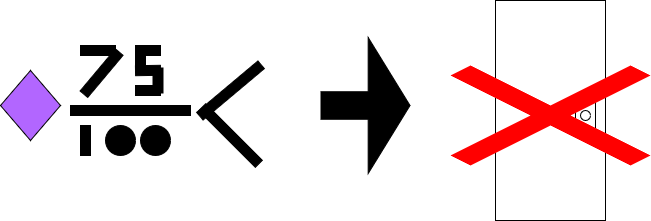

The diagram above was exported from draw.io. Its source (the exported page's mxGraphModel, read from the mxfile embedded in the PNG):
<mxGraphModel dx="1195" dy="628" grid="1" gridSize="10" guides="1" tooltips="1" connect="1" arrows="1" fold="1" page="1" pageScale="1" pageWidth="850" pageHeight="1100" math="0" shadow="0">
  <root>
    <mxCell id="0" />
    <mxCell id="1" parent="0" />
    <mxCell id="LuSVn9MdLYk43k7oE1CD-3" value="" style="rounded=0;whiteSpace=wrap;html=1;" vertex="1" parent="1">
      <mxGeometry x="515" y="245" width="110" height="220" as="geometry" />
    </mxCell>
    <mxCell id="LuSVn9MdLYk43k7oE1CD-5" value="" style="rounded=0;whiteSpace=wrap;html=1;" vertex="1" parent="1">
      <mxGeometry x="595" y="345" width="20" height="30" as="geometry" />
    </mxCell>
    <mxCell id="LuSVn9MdLYk43k7oE1CD-4" value="" style="ellipse;whiteSpace=wrap;html=1;aspect=fixed;" vertex="1" parent="1">
      <mxGeometry x="600" y="355" width="10" height="10" as="geometry" />
    </mxCell>
    <mxCell id="LuSVn9MdLYk43k7oE1CD-6" value="" style="shape=mxgraph.mockup.markup.redX;fillColor=#ff0000;html=1;shadow=0;whiteSpace=wrap;strokeColor=none;" vertex="1" parent="1">
      <mxGeometry x="470" y="310" width="200" height="100" as="geometry" />
    </mxCell>
    <mxCell id="LuSVn9MdLYk43k7oE1CD-7" value="" style="rounded=0;whiteSpace=wrap;html=1;fillColor=#000000;" vertex="1" parent="1">
      <mxGeometry x="90" y="350" width="120" height="10" as="geometry" />
    </mxCell>
    <mxCell id="LuSVn9MdLYk43k7oE1CD-9" value="" style="rounded=0;whiteSpace=wrap;html=1;fillColor=#000000;" vertex="1" parent="1">
      <mxGeometry x="100" y="370" width="10" height="30" as="geometry" />
    </mxCell>
    <mxCell id="LuSVn9MdLYk43k7oE1CD-11" value="" style="ellipse;whiteSpace=wrap;html=1;aspect=fixed;fillColor=#000000;" vertex="1" parent="1">
      <mxGeometry x="160" y="370" width="30" height="30" as="geometry" />
    </mxCell>
    <mxCell id="LuSVn9MdLYk43k7oE1CD-12" value="" style="rounded=0;whiteSpace=wrap;html=1;fillColor=#000000;" vertex="1" parent="1">
      <mxGeometry x="155" y="290" width="25" height="10" as="geometry" />
    </mxCell>
    <mxCell id="LuSVn9MdLYk43k7oE1CD-14" value="" style="rounded=0;whiteSpace=wrap;html=1;rotation=90;fillColor=#000000;" vertex="1" parent="1">
      <mxGeometry x="147.5" y="300" width="25" height="10" as="geometry" />
    </mxCell>
    <mxCell id="LuSVn9MdLYk43k7oE1CD-15" value="" style="rounded=0;whiteSpace=wrap;html=1;rotation=-1;fillColor=#000000;" vertex="1" parent="1">
      <mxGeometry x="155" y="310" width="25" height="10" as="geometry" />
    </mxCell>
    <mxCell id="LuSVn9MdLYk43k7oE1CD-21" value="" style="rounded=0;whiteSpace=wrap;html=1;rotation=90;fillColor=#000000;" vertex="1" parent="1">
      <mxGeometry x="165" y="320" width="25" height="10" as="geometry" />
    </mxCell>
    <mxCell id="LuSVn9MdLYk43k7oE1CD-22" value="" style="rounded=0;whiteSpace=wrap;html=1;rotation=0;fillColor=#000000;" vertex="1" parent="1">
      <mxGeometry x="155" y="330" width="25" height="10" as="geometry" />
    </mxCell>
    <mxCell id="LuSVn9MdLYk43k7oE1CD-23" value="" style="ellipse;whiteSpace=wrap;html=1;aspect=fixed;fillColor=#000000;" vertex="1" parent="1">
      <mxGeometry x="125" y="370" width="30" height="30" as="geometry" />
    </mxCell>
    <mxCell id="LuSVn9MdLYk43k7oE1CD-27" value="" style="rounded=0;whiteSpace=wrap;html=1;fillColor=#000000;" vertex="1" parent="1">
      <mxGeometry x="100" y="290" width="35" height="10" as="geometry" />
    </mxCell>
    <mxCell id="LuSVn9MdLYk43k7oE1CD-28" value="" style="rounded=0;whiteSpace=wrap;html=1;rotation=-50;fillColor=#000000;" vertex="1" parent="1">
      <mxGeometry x="93.57" y="312.66" width="55" height="10" as="geometry" />
    </mxCell>
    <mxCell id="LuSVn9MdLYk43k7oE1CD-29" value="" style="rhombus;whiteSpace=wrap;html=1;fillColor=#B266FF;" vertex="1" parent="1">
      <mxGeometry x="20" y="315" width="60" height="70" as="geometry" />
    </mxCell>
    <mxCell id="LuSVn9MdLYk43k7oE1CD-30" value="" style="rounded=0;whiteSpace=wrap;html=1;fillColor=#000000;rotation=-40;" vertex="1" parent="1">
      <mxGeometry x="210" y="330" width="80" height="10" as="geometry" />
    </mxCell>
    <mxCell id="LuSVn9MdLYk43k7oE1CD-31" value="" style="rounded=0;whiteSpace=wrap;html=1;fillColor=#000000;rotation=45;" vertex="1" parent="1">
      <mxGeometry x="210" y="375" width="80" height="10" as="geometry" />
    </mxCell>
    <mxCell id="LuSVn9MdLYk43k7oE1CD-34" value="" style="shape=flexArrow;endArrow=classic;html=1;rounded=0;endWidth=107.5;endSize=13.608333333333333;width=27.5;fillColor=#000000;" edge="1" parent="1">
      <mxGeometry width="50" height="50" relative="1" as="geometry">
        <mxPoint x="340" y="350" as="sourcePoint" />
        <mxPoint x="430" y="350" as="targetPoint" />
      </mxGeometry>
    </mxCell>
  </root>
</mxGraphModel>